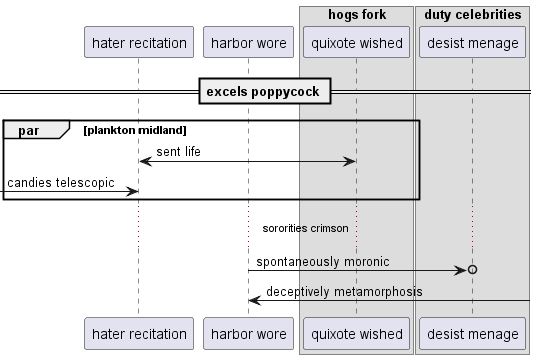

The diagram above was rendered by PlantUML. Its source (embedded in the PNG):
@startuml
participant "hater recitation" as 0
participant "harbor wore" as 1
box "hogs fork"
participant "quixote wished" as 2
box "duty celebrities"
participant "desist menage" as 3
end box
end box
== excels poppycock ==
par plankton midland
0 <-> 2: sent life
 [-> 0: candies telescopic
end
...sororities crimson...
1 ->o 3: spontaneously moronic
1 <-] : deceptively metamorphosis
@enduml